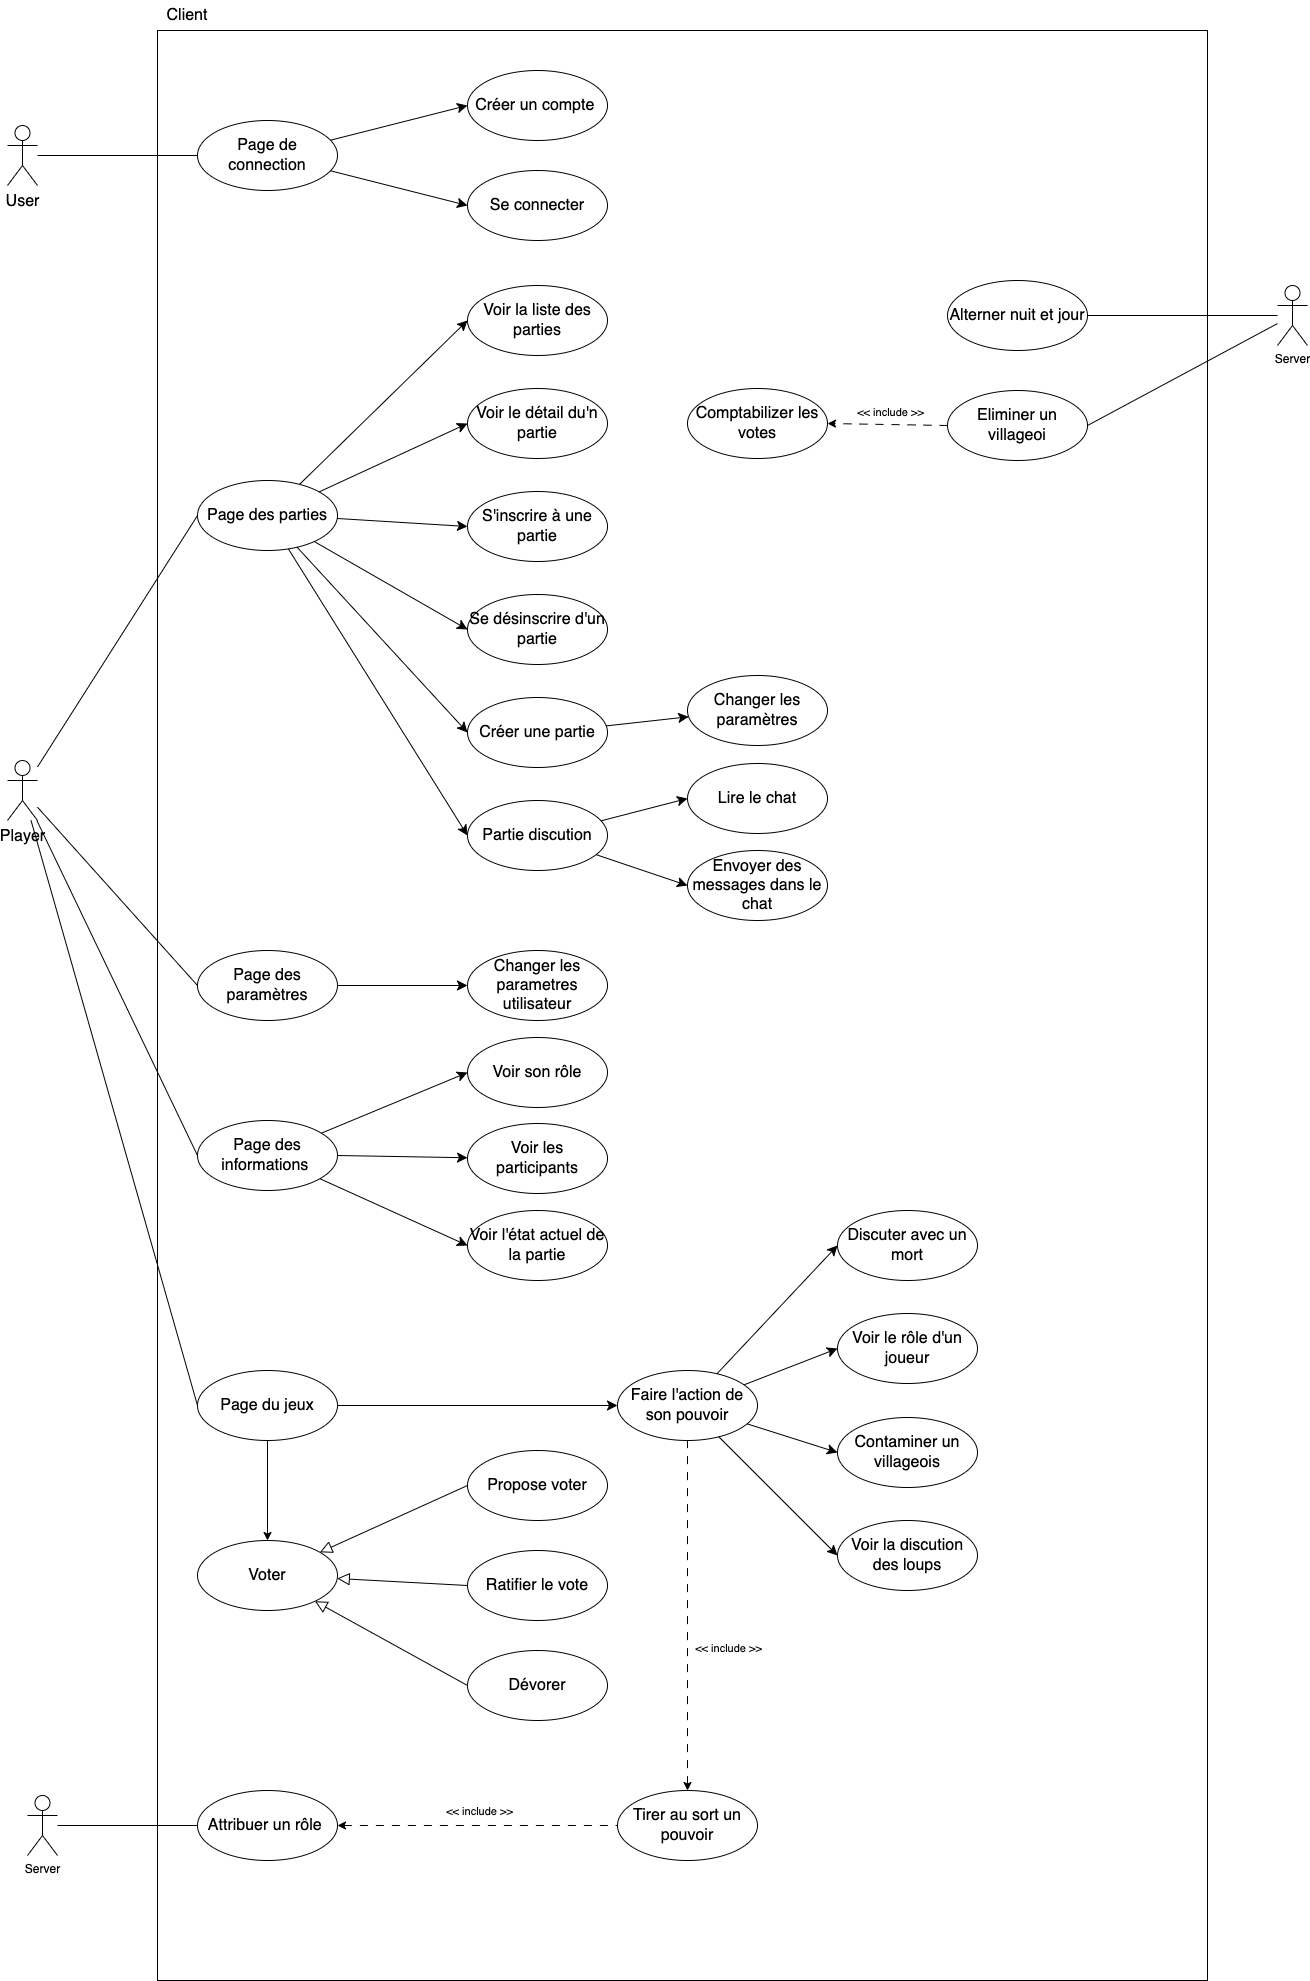

The diagram above was exported from draw.io. Its source (the exported page's mxGraphModel, read from the mxfile embedded in the PNG):
<mxGraphModel dx="907" dy="1949" grid="1" gridSize="10" guides="1" tooltips="1" connect="1" arrows="1" fold="1" page="1" pageScale="1" pageWidth="850" pageHeight="1100" math="0" shadow="0">
  <root>
    <mxCell id="0" />
    <mxCell id="1" parent="0" />
    <mxCell id="16" value="" style="html=1;whiteSpace=wrap;fontSize=16;" parent="1" vertex="1">
      <mxGeometry x="1130" y="110" width="1050" height="1950" as="geometry" />
    </mxCell>
    <mxCell id="17" value="Client" style="text;html=1;strokeColor=none;fillColor=none;align=center;verticalAlign=middle;whiteSpace=wrap;rounded=0;fontSize=16;" parent="1" vertex="1">
      <mxGeometry x="1130" y="80" width="60" height="30" as="geometry" />
    </mxCell>
    <mxCell id="18" style="edgeStyle=none;curved=1;rounded=0;orthogonalLoop=1;jettySize=auto;html=1;entryX=0;entryY=0.5;entryDx=0;entryDy=0;fontSize=12;startSize=8;endSize=8;endArrow=none;endFill=0;" parent="1" source="23" target="57" edge="1">
      <mxGeometry relative="1" as="geometry" />
    </mxCell>
    <mxCell id="20" style="edgeStyle=none;curved=1;rounded=0;orthogonalLoop=1;jettySize=auto;html=1;entryX=0;entryY=0.5;entryDx=0;entryDy=0;fontSize=12;startSize=8;endSize=8;endArrow=none;endFill=0;" parent="1" source="23" target="46" edge="1">
      <mxGeometry relative="1" as="geometry" />
    </mxCell>
    <mxCell id="21" style="edgeStyle=none;curved=1;rounded=0;orthogonalLoop=1;jettySize=auto;html=1;entryX=0;entryY=0.5;entryDx=0;entryDy=0;fontSize=12;startSize=8;endSize=8;endArrow=none;endFill=0;" parent="1" source="23" target="40" edge="1">
      <mxGeometry relative="1" as="geometry" />
    </mxCell>
    <mxCell id="22" style="edgeStyle=none;curved=1;rounded=0;orthogonalLoop=1;jettySize=auto;html=1;entryX=0;entryY=0.5;entryDx=0;entryDy=0;fontSize=12;startSize=8;endSize=8;endArrow=none;endFill=0;" parent="1" source="23" target="30" edge="1">
      <mxGeometry relative="1" as="geometry" />
    </mxCell>
    <mxCell id="23" value="Player" style="shape=umlActor;verticalLabelPosition=bottom;verticalAlign=top;html=1;fontSize=16;" parent="1" vertex="1">
      <mxGeometry x="980" y="840" width="30" height="60" as="geometry" />
    </mxCell>
    <mxCell id="24" value="" style="group" parent="1" vertex="1" connectable="0">
      <mxGeometry x="1170" y="1310" width="630" height="480" as="geometry" />
    </mxCell>
    <mxCell id="25" value="Discuter avec un mort" style="ellipse;whiteSpace=wrap;html=1;fontSize=16;" parent="24" vertex="1">
      <mxGeometry x="640" y="-20" width="140" height="70" as="geometry" />
    </mxCell>
    <mxCell id="26" value="Faire l'action de son pouvoir" style="ellipse;whiteSpace=wrap;html=1;fontSize=16;" parent="24" vertex="1">
      <mxGeometry x="420" y="140" width="140" height="70" as="geometry" />
    </mxCell>
    <mxCell id="27" value="Voir le rôle d'un joueur" style="ellipse;whiteSpace=wrap;html=1;fontSize=16;" parent="24" vertex="1">
      <mxGeometry x="640" y="83" width="140" height="70" as="geometry" />
    </mxCell>
    <mxCell id="28" value="Contaminer un villageois" style="ellipse;whiteSpace=wrap;html=1;fontSize=16;" parent="24" vertex="1">
      <mxGeometry x="640" y="187" width="140" height="70" as="geometry" />
    </mxCell>
    <mxCell id="29" value="Voir la discution des loups" style="ellipse;whiteSpace=wrap;html=1;fontSize=16;" parent="24" vertex="1">
      <mxGeometry x="640" y="290" width="140" height="70" as="geometry" />
    </mxCell>
    <mxCell id="30" value="Page du jeux" style="ellipse;whiteSpace=wrap;html=1;fontSize=16;" parent="24" vertex="1">
      <mxGeometry y="140" width="140" height="70" as="geometry" />
    </mxCell>
    <mxCell id="31" style="edgeStyle=none;curved=1;rounded=0;orthogonalLoop=1;jettySize=auto;html=1;entryX=0;entryY=0.5;entryDx=0;entryDy=0;fontSize=12;startSize=8;endSize=8;" parent="24" source="26" target="25" edge="1">
      <mxGeometry relative="1" as="geometry" />
    </mxCell>
    <mxCell id="32" style="edgeStyle=none;curved=1;rounded=0;orthogonalLoop=1;jettySize=auto;html=1;entryX=0;entryY=0.5;entryDx=0;entryDy=0;fontSize=12;startSize=8;endSize=8;" parent="24" source="26" target="27" edge="1">
      <mxGeometry relative="1" as="geometry" />
    </mxCell>
    <mxCell id="33" style="edgeStyle=none;curved=1;rounded=0;orthogonalLoop=1;jettySize=auto;html=1;entryX=0;entryY=0.5;entryDx=0;entryDy=0;fontSize=12;startSize=8;endSize=8;" parent="24" source="26" target="28" edge="1">
      <mxGeometry relative="1" as="geometry" />
    </mxCell>
    <mxCell id="34" style="edgeStyle=none;curved=1;rounded=0;orthogonalLoop=1;jettySize=auto;html=1;entryX=0;entryY=0.5;entryDx=0;entryDy=0;fontSize=12;startSize=8;endSize=8;" parent="24" source="26" target="29" edge="1">
      <mxGeometry relative="1" as="geometry" />
    </mxCell>
    <mxCell id="35" style="edgeStyle=none;curved=1;rounded=0;orthogonalLoop=1;jettySize=auto;html=1;fontSize=12;startSize=8;endSize=8;" parent="24" source="30" target="26" edge="1">
      <mxGeometry relative="1" as="geometry" />
    </mxCell>
    <mxCell id="191" value="Propose voter" style="ellipse;whiteSpace=wrap;html=1;fontSize=16;" parent="24" vertex="1">
      <mxGeometry x="270" y="220" width="140" height="70" as="geometry" />
    </mxCell>
    <mxCell id="36" value="" style="group" parent="1" vertex="1" connectable="0">
      <mxGeometry x="1170" y="1117" width="410" height="243" as="geometry" />
    </mxCell>
    <mxCell id="37" value="Voir son rôle" style="ellipse;whiteSpace=wrap;html=1;fontSize=16;" parent="36" vertex="1">
      <mxGeometry x="270" width="140" height="70" as="geometry" />
    </mxCell>
    <mxCell id="38" value="Voir les participants" style="ellipse;whiteSpace=wrap;html=1;fontSize=16;" parent="36" vertex="1">
      <mxGeometry x="270" y="86" width="140" height="70" as="geometry" />
    </mxCell>
    <mxCell id="39" value="Voir l'état actuel de la partie" style="ellipse;whiteSpace=wrap;html=1;fontSize=16;" parent="36" vertex="1">
      <mxGeometry x="270" y="173" width="140" height="70" as="geometry" />
    </mxCell>
    <mxCell id="40" value="Page des informations&amp;nbsp;" style="ellipse;whiteSpace=wrap;html=1;fontSize=16;" parent="36" vertex="1">
      <mxGeometry y="83" width="140" height="70" as="geometry" />
    </mxCell>
    <mxCell id="41" style="edgeStyle=none;curved=1;rounded=0;orthogonalLoop=1;jettySize=auto;html=1;entryX=0;entryY=0.5;entryDx=0;entryDy=0;fontSize=12;startSize=8;endSize=8;" parent="36" source="40" target="37" edge="1">
      <mxGeometry relative="1" as="geometry" />
    </mxCell>
    <mxCell id="42" style="edgeStyle=none;curved=1;rounded=0;orthogonalLoop=1;jettySize=auto;html=1;fontSize=12;startSize=8;endSize=8;" parent="36" source="40" target="38" edge="1">
      <mxGeometry relative="1" as="geometry" />
    </mxCell>
    <mxCell id="43" style="edgeStyle=none;curved=1;rounded=0;orthogonalLoop=1;jettySize=auto;html=1;entryX=0;entryY=0.5;entryDx=0;entryDy=0;fontSize=12;startSize=8;endSize=8;" parent="36" source="40" target="39" edge="1">
      <mxGeometry relative="1" as="geometry" />
    </mxCell>
    <mxCell id="44" value="" style="group" parent="1" vertex="1" connectable="0">
      <mxGeometry x="1170" y="1030" width="410" height="70" as="geometry" />
    </mxCell>
    <mxCell id="45" value="Changer les parametres utilisateur" style="ellipse;whiteSpace=wrap;html=1;fontSize=16;" parent="44" vertex="1">
      <mxGeometry x="270" width="140" height="70" as="geometry" />
    </mxCell>
    <mxCell id="46" value="Page des paramètres" style="ellipse;whiteSpace=wrap;html=1;fontSize=16;" parent="44" vertex="1">
      <mxGeometry width="140" height="70" as="geometry" />
    </mxCell>
    <mxCell id="47" style="edgeStyle=none;curved=1;rounded=0;orthogonalLoop=1;jettySize=auto;html=1;fontSize=12;startSize=8;endSize=8;" parent="44" source="46" target="45" edge="1">
      <mxGeometry relative="1" as="geometry" />
    </mxCell>
    <mxCell id="48" value="" style="group" parent="1" vertex="1" connectable="0">
      <mxGeometry x="1170" y="365" width="680" height="635" as="geometry" />
    </mxCell>
    <mxCell id="49" value="Voir la liste des parties" style="ellipse;whiteSpace=wrap;html=1;fontSize=16;" parent="48" vertex="1">
      <mxGeometry x="270" width="140" height="70" as="geometry" />
    </mxCell>
    <mxCell id="50" value="Voir le détail du'n partie" style="ellipse;whiteSpace=wrap;html=1;fontSize=16;" parent="48" vertex="1">
      <mxGeometry x="270" y="103" width="140" height="70" as="geometry" />
    </mxCell>
    <mxCell id="51" value="S'inscrire à une partie" style="ellipse;whiteSpace=wrap;html=1;fontSize=16;" parent="48" vertex="1">
      <mxGeometry x="270" y="206" width="140" height="70" as="geometry" />
    </mxCell>
    <mxCell id="52" value="Se désinscrire d'un partie" style="ellipse;whiteSpace=wrap;html=1;fontSize=16;" parent="48" vertex="1">
      <mxGeometry x="270" y="309" width="140" height="70" as="geometry" />
    </mxCell>
    <mxCell id="53" value="Créer une partie" style="ellipse;whiteSpace=wrap;html=1;fontSize=16;" parent="48" vertex="1">
      <mxGeometry x="270" y="412" width="140" height="70" as="geometry" />
    </mxCell>
    <mxCell id="54" value="Changer les paramètres" style="ellipse;whiteSpace=wrap;html=1;fontSize=16;" parent="48" vertex="1">
      <mxGeometry x="490" y="390" width="140" height="70" as="geometry" />
    </mxCell>
    <mxCell id="55" value="Lire le chat" style="ellipse;whiteSpace=wrap;html=1;fontSize=16;" parent="48" vertex="1">
      <mxGeometry x="490" y="478" width="140" height="70" as="geometry" />
    </mxCell>
    <mxCell id="56" value="Envoyer des messages dans le chat" style="ellipse;whiteSpace=wrap;html=1;fontSize=16;" parent="48" vertex="1">
      <mxGeometry x="490" y="565" width="140" height="70" as="geometry" />
    </mxCell>
    <mxCell id="57" value="Page des parties" style="ellipse;whiteSpace=wrap;html=1;fontSize=16;" parent="48" vertex="1">
      <mxGeometry y="195" width="140" height="70" as="geometry" />
    </mxCell>
    <mxCell id="58" value="Partie discution" style="ellipse;whiteSpace=wrap;html=1;fontSize=16;" parent="48" vertex="1">
      <mxGeometry x="270" y="515" width="140" height="70" as="geometry" />
    </mxCell>
    <mxCell id="59" style="edgeStyle=none;curved=1;rounded=0;orthogonalLoop=1;jettySize=auto;html=1;fontSize=12;startSize=8;endSize=8;" parent="48" source="53" target="54" edge="1">
      <mxGeometry relative="1" as="geometry" />
    </mxCell>
    <mxCell id="60" style="edgeStyle=none;curved=1;rounded=0;orthogonalLoop=1;jettySize=auto;html=1;entryX=0;entryY=0.5;entryDx=0;entryDy=0;fontSize=12;startSize=8;endSize=8;" parent="48" source="57" target="49" edge="1">
      <mxGeometry relative="1" as="geometry" />
    </mxCell>
    <mxCell id="61" style="edgeStyle=none;curved=1;rounded=0;orthogonalLoop=1;jettySize=auto;html=1;entryX=0;entryY=0.5;entryDx=0;entryDy=0;fontSize=12;startSize=8;endSize=8;" parent="48" source="57" target="50" edge="1">
      <mxGeometry relative="1" as="geometry" />
    </mxCell>
    <mxCell id="62" style="edgeStyle=none;curved=1;rounded=0;orthogonalLoop=1;jettySize=auto;html=1;entryX=0;entryY=0.5;entryDx=0;entryDy=0;fontSize=12;startSize=8;endSize=8;" parent="48" source="57" target="51" edge="1">
      <mxGeometry relative="1" as="geometry" />
    </mxCell>
    <mxCell id="63" style="edgeStyle=none;curved=1;rounded=0;orthogonalLoop=1;jettySize=auto;html=1;entryX=0;entryY=0.5;entryDx=0;entryDy=0;fontSize=12;startSize=8;endSize=8;" parent="48" source="57" target="52" edge="1">
      <mxGeometry relative="1" as="geometry" />
    </mxCell>
    <mxCell id="64" style="edgeStyle=none;curved=1;rounded=0;orthogonalLoop=1;jettySize=auto;html=1;entryX=0;entryY=0.5;entryDx=0;entryDy=0;fontSize=12;startSize=8;endSize=8;" parent="48" source="57" target="53" edge="1">
      <mxGeometry relative="1" as="geometry" />
    </mxCell>
    <mxCell id="65" style="edgeStyle=none;curved=1;rounded=0;orthogonalLoop=1;jettySize=auto;html=1;entryX=0;entryY=0.5;entryDx=0;entryDy=0;fontSize=12;startSize=8;endSize=8;" parent="48" source="58" target="55" edge="1">
      <mxGeometry relative="1" as="geometry" />
    </mxCell>
    <mxCell id="66" style="edgeStyle=none;curved=1;rounded=0;orthogonalLoop=1;jettySize=auto;html=1;entryX=0;entryY=0.5;entryDx=0;entryDy=0;fontSize=12;startSize=8;endSize=8;" parent="48" source="58" target="56" edge="1">
      <mxGeometry relative="1" as="geometry" />
    </mxCell>
    <mxCell id="67" style="edgeStyle=none;curved=1;rounded=0;orthogonalLoop=1;jettySize=auto;html=1;entryX=0;entryY=0.5;entryDx=0;entryDy=0;fontSize=12;startSize=8;endSize=8;" parent="48" source="57" target="58" edge="1">
      <mxGeometry relative="1" as="geometry" />
    </mxCell>
    <mxCell id="183" value="Comptabilizer les votes" style="ellipse;whiteSpace=wrap;html=1;fontSize=16;" parent="48" vertex="1">
      <mxGeometry x="490" y="103" width="140" height="70" as="geometry" />
    </mxCell>
    <mxCell id="68" value="" style="group" parent="1" vertex="1" connectable="0">
      <mxGeometry x="1170" y="150" width="410" height="170" as="geometry" />
    </mxCell>
    <mxCell id="69" value="Créer un compte&amp;nbsp;" style="ellipse;whiteSpace=wrap;html=1;fontSize=16;" parent="68" vertex="1">
      <mxGeometry x="270" width="140" height="70" as="geometry" />
    </mxCell>
    <mxCell id="70" value="Se connecter" style="ellipse;whiteSpace=wrap;html=1;fontSize=16;" parent="68" vertex="1">
      <mxGeometry x="270" y="100" width="140" height="70" as="geometry" />
    </mxCell>
    <mxCell id="71" value="Page de connection" style="ellipse;whiteSpace=wrap;html=1;fontSize=16;" parent="68" vertex="1">
      <mxGeometry y="50" width="140" height="70" as="geometry" />
    </mxCell>
    <mxCell id="72" style="edgeStyle=none;curved=1;rounded=0;orthogonalLoop=1;jettySize=auto;html=1;entryX=0;entryY=0.5;entryDx=0;entryDy=0;fontSize=12;startSize=8;endSize=8;" parent="68" source="71" target="69" edge="1">
      <mxGeometry relative="1" as="geometry" />
    </mxCell>
    <mxCell id="73" style="edgeStyle=none;curved=1;rounded=0;orthogonalLoop=1;jettySize=auto;html=1;entryX=0;entryY=0.5;entryDx=0;entryDy=0;fontSize=12;startSize=8;endSize=8;" parent="68" source="71" target="70" edge="1">
      <mxGeometry relative="1" as="geometry" />
    </mxCell>
    <mxCell id="74" style="edgeStyle=none;html=1;entryX=0;entryY=0.5;entryDx=0;entryDy=0;endArrow=none;endFill=0;" parent="1" source="75" target="80" edge="1">
      <mxGeometry relative="1" as="geometry" />
    </mxCell>
    <mxCell id="75" value="Server" style="shape=umlActor;verticalLabelPosition=bottom;verticalAlign=top;html=1;" parent="1" vertex="1">
      <mxGeometry x="1000" y="1875" width="30" height="60" as="geometry" />
    </mxCell>
    <mxCell id="76" style="edgeStyle=none;html=1;entryX=0;entryY=0.5;entryDx=0;entryDy=0;dashed=1;dashPattern=8 8;endArrow=none;endFill=0;startArrow=classic;startFill=1;" parent="1" source="80" target="83" edge="1">
      <mxGeometry relative="1" as="geometry" />
    </mxCell>
    <mxCell id="77" value="&amp;lt;&amp;lt; include &amp;gt;&amp;gt;" style="edgeLabel;html=1;align=center;verticalAlign=middle;resizable=0;points=[];" parent="76" vertex="1" connectable="0">
      <mxGeometry x="-0.0051" y="-3" relative="1" as="geometry">
        <mxPoint x="1" y="-18" as="offset" />
      </mxGeometry>
    </mxCell>
    <mxCell id="80" value="Attribuer un rôle&amp;nbsp;" style="ellipse;whiteSpace=wrap;html=1;fontSize=16;" parent="1" vertex="1">
      <mxGeometry x="1170" y="1870" width="140" height="70" as="geometry" />
    </mxCell>
    <mxCell id="81" style="edgeStyle=none;html=1;dashed=1;dashPattern=8 8;endArrow=none;endFill=0;startArrow=classic;startFill=1;" parent="1" source="83" target="26" edge="1">
      <mxGeometry relative="1" as="geometry">
        <mxPoint x="1660" y="1770" as="sourcePoint" />
      </mxGeometry>
    </mxCell>
    <mxCell id="82" value="&amp;lt;&amp;lt; include &amp;gt;&amp;gt;" style="edgeLabel;html=1;align=center;verticalAlign=middle;resizable=0;points=[];" parent="81" vertex="1" connectable="0">
      <mxGeometry x="-0.3227" y="-1" relative="1" as="geometry">
        <mxPoint x="39" y="-26" as="offset" />
      </mxGeometry>
    </mxCell>
    <mxCell id="83" value="Tirer au sort un pouvoir" style="ellipse;whiteSpace=wrap;html=1;fontSize=16;" parent="1" vertex="1">
      <mxGeometry x="1590" y="1870" width="140" height="70" as="geometry" />
    </mxCell>
    <mxCell id="192" style="edgeStyle=none;html=1;entryX=0;entryY=0.5;entryDx=0;entryDy=0;startArrow=block;startFill=0;endArrow=none;endFill=0;startSize=10;" parent="1" source="84" target="190" edge="1">
      <mxGeometry relative="1" as="geometry" />
    </mxCell>
    <mxCell id="193" style="edgeStyle=none;html=1;entryX=0;entryY=0.5;entryDx=0;entryDy=0;startArrow=block;startFill=0;endArrow=none;endFill=0;startSize=10;" parent="1" source="84" target="191" edge="1">
      <mxGeometry relative="1" as="geometry" />
    </mxCell>
    <mxCell id="196" style="edgeStyle=none;html=1;entryX=0;entryY=0.5;entryDx=0;entryDy=0;startArrow=block;startFill=0;endArrow=none;endFill=0;startSize=10;" parent="1" source="84" target="194" edge="1">
      <mxGeometry relative="1" as="geometry" />
    </mxCell>
    <mxCell id="84" value="Voter" style="ellipse;whiteSpace=wrap;html=1;fontSize=16;" parent="1" vertex="1">
      <mxGeometry x="1170" y="1620" width="140" height="70" as="geometry" />
    </mxCell>
    <mxCell id="85" style="edgeStyle=none;html=1;entryX=0.5;entryY=0;entryDx=0;entryDy=0;endArrow=classic;endFill=1;" parent="1" source="30" target="84" edge="1">
      <mxGeometry relative="1" as="geometry" />
    </mxCell>
    <mxCell id="89" style="edgeStyle=none;html=1;entryX=0;entryY=0.5;entryDx=0;entryDy=0;endArrow=none;endFill=0;" parent="1" source="88" target="71" edge="1">
      <mxGeometry relative="1" as="geometry" />
    </mxCell>
    <mxCell id="88" value="User" style="shape=umlActor;verticalLabelPosition=bottom;verticalAlign=top;html=1;fontSize=16;" parent="1" vertex="1">
      <mxGeometry x="980" y="205" width="30" height="60" as="geometry" />
    </mxCell>
    <mxCell id="186" style="edgeStyle=none;html=1;entryX=1;entryY=0.5;entryDx=0;entryDy=0;endArrow=none;endFill=0;" parent="1" source="180" target="182" edge="1">
      <mxGeometry relative="1" as="geometry" />
    </mxCell>
    <mxCell id="187" style="edgeStyle=none;html=1;entryX=1;entryY=0.5;entryDx=0;entryDy=0;endArrow=none;endFill=0;" parent="1" source="180" target="181" edge="1">
      <mxGeometry relative="1" as="geometry" />
    </mxCell>
    <mxCell id="180" value="Server" style="shape=umlActor;verticalLabelPosition=bottom;verticalAlign=top;html=1;" parent="1" vertex="1">
      <mxGeometry x="2250" y="365" width="30" height="60" as="geometry" />
    </mxCell>
    <mxCell id="181" value="Alterner nuit et jour" style="ellipse;whiteSpace=wrap;html=1;fontSize=16;" parent="1" vertex="1">
      <mxGeometry x="1920" y="360" width="140" height="70" as="geometry" />
    </mxCell>
    <mxCell id="185" style="edgeStyle=none;html=1;entryX=1;entryY=0.5;entryDx=0;entryDy=0;dashed=1;dashPattern=8 8;" parent="1" source="182" target="183" edge="1">
      <mxGeometry relative="1" as="geometry" />
    </mxCell>
    <mxCell id="188" value="&amp;lt;&amp;lt; include &amp;gt;&amp;gt;" style="edgeLabel;html=1;align=center;verticalAlign=middle;resizable=0;points=[];" parent="185" vertex="1" connectable="0">
      <mxGeometry x="-0.5081" relative="1" as="geometry">
        <mxPoint x="-30" y="-14" as="offset" />
      </mxGeometry>
    </mxCell>
    <mxCell id="182" value="Eliminer un villageoi" style="ellipse;whiteSpace=wrap;html=1;fontSize=16;" parent="1" vertex="1">
      <mxGeometry x="1920" y="470" width="140" height="70" as="geometry" />
    </mxCell>
    <mxCell id="190" value="Ratifier le vote" style="ellipse;whiteSpace=wrap;html=1;fontSize=16;" parent="1" vertex="1">
      <mxGeometry x="1440" y="1630" width="140" height="70" as="geometry" />
    </mxCell>
    <mxCell id="194" value="Dévorer" style="ellipse;whiteSpace=wrap;html=1;fontSize=16;" parent="1" vertex="1">
      <mxGeometry x="1440" y="1730" width="140" height="70" as="geometry" />
    </mxCell>
  </root>
</mxGraphModel>